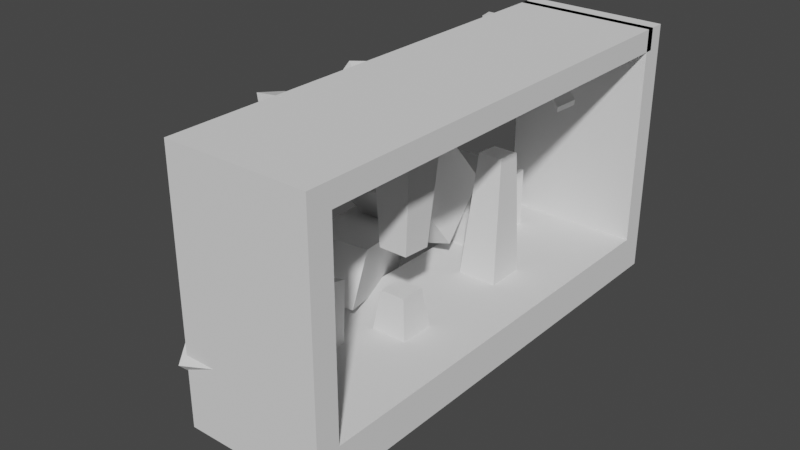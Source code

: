 # Source: Level3.blend  (saved by Blender 3.3.6; exported with 4.5.12 LTS)
import bpy
from mathutils import Matrix  # noqa: F401  (used for matrix-valued properties, if any)

bpy.ops.wm.read_factory_settings(use_empty=True)
scene = bpy.context.scene
scene.name = 'Scene'

# ---- collections
col_collection = bpy.data.collections.new('Collection'); scene.collection.children.link(col_collection)

# ---- world
world_world = bpy.data.worlds.new('World'); scene.world = world_world
world_world.use_nodes = True; world_world.node_tree.nodes.clear()
_N = world_world.node_tree.nodes; _L = world_world.node_tree.links
n0 = _N.new('ShaderNodeOutputWorld'); n0.name = 'World Output'; n0.location = (300, 300)
n1 = _N.new('ShaderNodeBackground'); n1.name = 'Background'; n1.location = (10, 300)
n1.inputs[0].default_value = (0.05088, 0.05088, 0.05088, 1.0)
_L.new(n1.outputs[0], n0.inputs[0])
n0.is_active_output = True
world_world.color = (0.05088, 0.05088, 0.05088)
world_world.use_sun_shadow = False
world_world.sun_shadow_jitter_overblur = 0.0

# ---- meshes
me_cube_001 = bpy.data.meshes.new('Cube.001')
me_cube_001.from_pydata([(-2.683, -1.0, -1.0), (-2.683, -1.0, 1.0), (-2.683, 1.0, -1.0), (-2.683, 1.0, 1.0), (2.683, -1.0, -1.0), (2.683, -1.0, 1.0), (2.683, 1.0, -1.0), (2.683, 1.0, 1.0), (-2.683, -0.9, -1.0), (-2.683, -0.9, 1.0), (2.683, -0.9, -1.0), (2.683, -0.9, 1.0), (-2.683, 0.905, 1.0), (2.683, 0.905, -1.0), (-2.683, 0.905, -1.0), (2.683, 0.905, 1.0), (-2.683, 0.905, 12.87), (-2.683, 1.0, 12.87), (2.683, 1.0, 12.87), (2.683, -0.9, 12.87), (2.683, -1.0, 12.87), (-2.683, -1.0, 12.87), (-2.683, -0.9, 12.87), (2.683, 0.905, 12.87), (2.683, 1.0, 11.68), (2.683, 0.905, 11.68), (-2.683, 0.905, 11.68), (-2.683, 1.0, 11.68), (2.683, -0.9, 11.68), (2.683, -1.0, 11.68), (-2.683, -1.0, 11.68), (-2.683, -0.9, 11.68), (-2.683, 0.9386, 12.87), (2.683, 0.9386, 12.87), (2.683, 0.9386, 11.68), (-2.683, 0.9386, 11.68)], [], [(14, 12, 3, 2), (2, 3, 7, 6), (10, 11, 5, 4), (4, 5, 1, 0), (8, 10, 4, 0), (29, 28, 19, 20), (15, 12, 9, 11), (14, 13, 10, 8), (13, 15, 11, 10), (0, 1, 9, 8), (6, 7, 15, 13), (2, 6, 13, 14), (25, 24, 18, 23), (8, 9, 12, 14), (19, 22, 21, 20), (18, 17, 16, 23), (26, 25, 23, 16), (31, 30, 21, 22), (27, 26, 16, 17), (30, 29, 20, 21), (19, 28, 34, 33), (24, 27, 17, 18), (7, 3, 27, 24), (3, 12, 26, 27), (12, 15, 25, 26), (15, 7, 24, 25), (11, 9, 31, 28), (1, 5, 29, 30), (9, 1, 30, 31), (5, 11, 28, 29), (34, 35, 32, 33), (28, 31, 35, 34), (22, 19, 33, 32), (31, 22, 32, 35)])
_uv = me_cube_001.uv_layers.new(name='UVMap')
_uv.uv.foreach_set('vector', [0.375, 0.2381, 0.625, 0.2381, 0.625, 0.25, 0.375, 0.25, 0.375, 0.25, 0.625, 0.25, 0.625, 0.5, 0.375, 0.5, 0.375, 0.7375, 0.625, 0.7375, 0.625, 0.75, 0.375, 0.75, 0.375, 0.75, 0.625, 0.75, 0.625, 1.0, 0.375, 1.0, 0.125, 0.7375, 0.375, 0.7375, 0.375, 0.75, 0.125, 0.75, 0.625, 0.75, 0.625, 0.7375, 0.625, 0.7375, 0.625, 0.75, 0.625, 0.5119, 0.875, 0.5119, 0.875, 0.7375, 0.625, 0.7375, 0.125, 0.5119, 0.375, 0.5119, 0.375, 0.7375, 0.125, 0.7375, 0.375, 0.5119, 0.625, 0.5119, 0.625, 0.7375, 0.375, 0.7375, 0.375, 0.0, 0.625, 0.0, 0.625, 0.0125, 0.375, 0.0125, 0.375, 0.5, 0.625, 0.5, 0.625, 0.5119, 0.375, 0.5119, 0.125, 0.5, 0.375, 0.5, 0.375, 0.5119, 0.125, 0.5119, 0.625, 0.5119, 0.625, 0.5, 0.625, 0.5, 0.625, 0.5119, 0.375, 0.0125, 0.625, 0.0125, 0.625, 0.2381, 0.375, 0.2381, 0.625, 0.7375, 0.875, 0.7375, 0.875, 0.75, 0.625, 0.75, 0.625, 0.5, 0.875, 0.5, 0.875, 0.5119, 0.625, 0.5119, 0.875, 0.5119, 0.625, 0.5119, 0.625, 0.5119, 0.875, 0.5119, 0.625, 0.0125, 0.625, 0.0, 0.625, 0.0, 0.625, 0.0125, 0.625, 0.25, 0.625, 0.2381, 0.625, 0.2381, 0.625, 0.25, 0.625, 1.0, 0.625, 0.75, 0.625, 0.75, 0.625, 1.0, 0.625, 0.7375, 0.625, 0.7375, 0.625, 0.7375, 0.625, 0.7375, 0.625, 0.5, 0.625, 0.25, 0.625, 0.25, 0.625, 0.5, 0.625, 0.5, 0.625, 0.25, 0.625, 0.25, 0.625, 0.5, 0.625, 0.25, 0.625, 0.2381, 0.625, 0.2381, 0.625, 0.25, 0.875, 0.5119, 0.625, 0.5119, 0.625, 0.5119, 0.875, 0.5119, 0.625, 0.5119, 0.625, 0.5, 0.625, 0.5, 0.625, 0.5119, 0.625, 0.7375, 0.875, 0.7375, 0.875, 0.7375, 0.625, 0.7375, 0.625, 1.0, 0.625, 0.75, 0.625, 0.75, 0.625, 1.0, 0.625, 0.0125, 0.625, 0.0, 0.625, 0.0, 0.625, 0.0125, 0.625, 0.75, 0.625, 0.7375, 0.625, 0.7375, 0.625, 0.75, 0.625, 0.7375, 0.875, 0.7375, 0.875, 0.7375, 0.625, 0.7375, 0.625, 0.7375, 0.875, 0.7375, 0.875, 0.7375, 0.625, 0.7375, 0.875, 0.7375, 0.625, 0.7375, 0.625, 0.7375, 0.875, 0.7375, 0.625, 0.0125, 0.625, 0.0125, 0.625, 0.0125, 0.625, 0.0125])
me_cube_001.update()
me_cube_003 = bpy.data.meshes.new('Cube.003')
me_cube_003.from_pydata([(-2.618, -31.72, 11.78), (0.1613, -28.15, 11.17), (-1.09, -31.54, 8.379), (0.1613, -28.15, 11.17), (0.7676, -32.16, 13.27), (0.1613, -28.15, 11.17), (2.295, -31.97, 9.879), (0.1613, -28.15, 11.17)], [], [(0, 1, 3, 2), (2, 3, 7, 6), (6, 7, 5, 4), (4, 5, 1, 0), (2, 6, 4, 0), (7, 3, 1, 5)])
_uv = me_cube_003.uv_layers.new(name='UVMap')
_uv.uv.foreach_set('vector', [0.375, 0.0, 0.625, 0.0, 0.625, 0.25, 0.375, 0.25, 0.375, 0.25, 0.625, 0.25, 0.625, 0.5, 0.375, 0.5, 0.375, 0.5, 0.625, 0.5, 0.625, 0.75, 0.375, 0.75, 0.375, 0.75, 0.625, 0.75, 0.625, 1.0, 0.375, 1.0, 0.125, 0.5, 0.375, 0.5, 0.375, 0.75, 0.125, 0.75, 0.625, 0.5, 0.875, 0.5, 0.875, 0.75, 0.625, 0.75])
me_cube_003.update()
me_cube_004 = bpy.data.meshes.new('Cube.004')
me_cube_004.from_pydata([(0.3316, -2.886, -1.0), (0.3316, -2.886, 1.0), (-2.119, 1.988, -1.0), (-2.119, 1.988, 1.0), (2.119, -1.988, -1.0), (2.119, -1.988, 1.0), (-0.3316, 2.886, -1.0), (-0.3316, 2.886, 1.0)], [], [(0, 1, 3, 2), (2, 3, 7, 6), (6, 7, 5, 4), (4, 5, 1, 0), (2, 6, 4, 0), (7, 3, 1, 5)])
_uv = me_cube_004.uv_layers.new(name='UVMap')
_uv.uv.foreach_set('vector', [0.375, 0.0, 0.625, 0.0, 0.625, 0.25, 0.375, 0.25, 0.375, 0.25, 0.625, 0.25, 0.625, 0.5, 0.375, 0.5, 0.375, 0.5, 0.625, 0.5, 0.625, 0.75, 0.375, 0.75, 0.375, 0.75, 0.625, 0.75, 0.625, 1.0, 0.375, 1.0, 0.125, 0.5, 0.375, 0.5, 0.375, 0.75, 0.125, 0.75, 0.625, 0.5, 0.875, 0.5, 0.875, 0.75, 0.625, 0.75])
me_cube_004.update()
me_cube_005 = bpy.data.meshes.new('Cube.005')
me_cube_005.from_pydata([(-2.629, -4.767, -3.535), (-2.629, -4.767, 2.457), (-2.629, 0.02708, -3.535), (-2.629, 0.02708, 2.457), (1.767, -4.767, -3.535), (1.767, -4.767, 2.457), (1.767, 0.02708, -3.535), (1.767, 0.02708, 2.457), (-1.698, -1.782, 2.705), (-1.061, 1.871, 5.113), (-2.579, 2.657, -3.774), (-1.942, 6.31, -1.366), (2.677, -2.268, 2.285), (3.314, 1.386, 4.693), (1.796, 2.171, -4.194), (2.433, 5.825, -1.786)], [], [(0, 1, 3, 2), (2, 3, 7, 6), (6, 7, 5, 4), (4, 5, 1, 0), (2, 6, 4, 0), (7, 3, 1, 5), (8, 9, 11, 10), (10, 11, 15, 14), (14, 15, 13, 12), (12, 13, 9, 8), (10, 14, 12, 8), (15, 11, 9, 13)])
_uv = me_cube_005.uv_layers.new(name='UVMap')
_uv.uv.foreach_set('vector', [0.375, 0.0, 0.625, 0.0, 0.625, 0.25, 0.375, 0.25, 0.375, 0.25, 0.625, 0.25, 0.625, 0.5, 0.375, 0.5, 0.375, 0.5, 0.625, 0.5, 0.625, 0.75, 0.375, 0.75, 0.375, 0.75, 0.625, 0.75, 0.625, 1.0, 0.375, 1.0, 0.125, 0.5, 0.375, 0.5, 0.375, 0.75, 0.125, 0.75, 0.625, 0.5, 0.875, 0.5, 0.875, 0.75, 0.625, 0.75, 0.375, 0.0, 0.625, 0.0, 0.625, 0.25, 0.375, 0.25, 0.375, 0.25, 0.625, 0.25, 0.625, 0.5, 0.375, 0.5, 0.375, 0.5, 0.625, 0.5, 0.625, 0.75, 0.375, 0.75, 0.375, 0.75, 0.625, 0.75, 0.625, 1.0, 0.375, 1.0, 0.125, 0.5, 0.375, 0.5, 0.375, 0.75, 0.125, 0.75, 0.625, 0.5, 0.875, 0.5, 0.875, 0.75, 0.625, 0.75])
me_cube_005.update()
me_cube_007 = bpy.data.meshes.new('Cube.007')
me_cube_007.from_pydata([(-1.0, -1.599, -1.222), (-1.0, -1.599, 0.7776), (-1.525, 1.122, -1.387), (-1.525, 1.122, 1.663), (1.0, -1.599, -1.222), (1.0, -1.599, 0.7776), (1.525, 1.122, -1.387), (1.525, 1.122, 1.663)], [], [(0, 1, 3, 2), (2, 3, 7, 6), (6, 7, 5, 4), (4, 5, 1, 0), (2, 6, 4, 0), (7, 3, 1, 5)])
_uv = me_cube_007.uv_layers.new(name='UVMap')
_uv.uv.foreach_set('vector', [0.375, 0.0, 0.625, 0.0, 0.625, 0.25, 0.375, 0.25, 0.375, 0.25, 0.625, 0.25, 0.625, 0.5, 0.375, 0.5, 0.375, 0.5, 0.625, 0.5, 0.625, 0.75, 0.375, 0.75, 0.375, 0.75, 0.625, 0.75, 0.625, 1.0, 0.375, 1.0, 0.125, 0.5, 0.375, 0.5, 0.375, 0.75, 0.125, 0.75, 0.625, 0.5, 0.875, 0.5, 0.875, 0.75, 0.625, 0.75])
me_cube_007.update()
me_cube_008 = bpy.data.meshes.new('Cube.008')
me_cube_008.from_pydata([(-1.0, -1.0, -1.0), (-1.0, -1.0, 1.0), (-1.0, 1.0, -1.0), (-1.0, 1.0, 1.0), (1.0, -1.0, -1.0), (1.0, -1.0, 1.0), (1.0, 1.0, -1.0), (1.0, 1.0, 1.0)], [], [(0, 1, 3, 2), (2, 3, 7, 6), (6, 7, 5, 4), (4, 5, 1, 0), (2, 6, 4, 0), (7, 3, 1, 5)])
_uv = me_cube_008.uv_layers.new(name='UVMap')
_uv.uv.foreach_set('vector', [0.375, 0.0, 0.625, 0.0, 0.625, 0.25, 0.375, 0.25, 0.375, 0.25, 0.625, 0.25, 0.625, 0.5, 0.375, 0.5, 0.375, 0.5, 0.625, 0.5, 0.625, 0.75, 0.375, 0.75, 0.375, 0.75, 0.625, 0.75, 0.625, 1.0, 0.375, 1.0, 0.125, 0.5, 0.375, 0.5, 0.375, 0.75, 0.125, 0.75, 0.625, 0.5, 0.875, 0.5, 0.875, 0.75, 0.625, 0.75])
me_cube_008.update()
me_cube_009 = bpy.data.meshes.new('Cube.009')
me_cube_009.from_pydata([(1.021, -2.087, -4.956), (-1.979, -2.087, 6.044), (0.07705, 1.913, -6.575), (-3.261, 1.913, 5.663), (3.021, -2.087, -4.956), (0.02077, -2.087, 6.044), (2.302, 1.913, -6.575), (-1.035, 1.913, 5.663)], [], [(0, 1, 3, 2), (2, 3, 7, 6), (6, 7, 5, 4), (4, 5, 1, 0), (2, 6, 4, 0), (7, 3, 1, 5)])
_uv = me_cube_009.uv_layers.new(name='UVMap')
_uv.uv.foreach_set('vector', [0.375, 0.0, 0.625, 0.0, 0.625, 0.25, 0.375, 0.25, 0.375, 0.25, 0.625, 0.25, 0.625, 0.5, 0.375, 0.5, 0.375, 0.5, 0.625, 0.5, 0.625, 0.75, 0.375, 0.75, 0.375, 0.75, 0.625, 0.75, 0.625, 1.0, 0.375, 1.0, 0.125, 0.5, 0.375, 0.5, 0.375, 0.75, 0.125, 0.75, 0.625, 0.5, 0.875, 0.5, 0.875, 0.75, 0.625, 0.75])
me_cube_009.update()
me_cube_011 = bpy.data.meshes.new('Cube.011')
me_cube_011.from_pydata([(-0.1766, -0.5366, -2.891), (-0.5955, -1.809, 1.536), (-0.4166, 0.5366, -2.891), (-1.405, 1.809, 1.536), (0.4166, -0.5366, -2.891), (1.405, -1.809, 1.536), (0.1766, 0.5366, -2.891), (0.5955, 1.809, 1.536)], [], [(0, 1, 3, 2), (2, 3, 7, 6), (6, 7, 5, 4), (4, 5, 1, 0), (2, 6, 4, 0), (7, 3, 1, 5)])
_uv = me_cube_011.uv_layers.new(name='UVMap')
_uv.uv.foreach_set('vector', [0.375, 0.0, 0.625, 0.0, 0.625, 0.25, 0.375, 0.25, 0.375, 0.25, 0.625, 0.25, 0.625, 0.5, 0.375, 0.5, 0.375, 0.5, 0.625, 0.5, 0.625, 0.75, 0.375, 0.75, 0.375, 0.75, 0.625, 0.75, 0.625, 1.0, 0.375, 1.0, 0.125, 0.5, 0.375, 0.5, 0.375, 0.75, 0.125, 0.75, 0.625, 0.5, 0.875, 0.5, 0.875, 0.75, 0.625, 0.75])
me_cube_011.update()
me_cube_012 = bpy.data.meshes.new('Cube.012')
me_cube_012.from_pydata([(-0.4646, -1.148, -1.024), (-0.6427, -1.434, 0.2726), (-0.9864, 1.068, -1.11), (-1.273, 1.355, 0.8358), (1.056, -1.107, -0.4296), (1.185, -1.315, 0.5114), (1.069, 0.5005, -0.4917), (1.277, 0.7083, 0.92)], [], [(0, 1, 3, 2), (2, 3, 7, 6), (6, 7, 5, 4), (4, 5, 1, 0), (2, 6, 4, 0), (7, 3, 1, 5)])
_uv = me_cube_012.uv_layers.new(name='UVMap')
_uv.uv.foreach_set('vector', [0.375, 0.0, 0.625, 0.0, 0.625, 0.25, 0.375, 0.25, 0.375, 0.25, 0.625, 0.25, 0.625, 0.5, 0.375, 0.5, 0.375, 0.5, 0.625, 0.5, 0.625, 0.75, 0.375, 0.75, 0.375, 0.75, 0.625, 0.75, 0.625, 1.0, 0.375, 1.0, 0.125, 0.5, 0.375, 0.5, 0.375, 0.75, 0.125, 0.75, 0.625, 0.5, 0.875, 0.5, 0.875, 0.75, 0.625, 0.75])
me_cube_012.update()
me_cube = bpy.data.meshes.new('Cube')
me_cube.from_pydata([(-1.0, -3.677, -1.0), (-0.5828, -3.26, 1.974), (-1.0, -1.677, -1.0), (-0.5828, -2.094, 1.974), (1.0, -3.677, -1.0), (0.5828, -3.26, 1.974), (1.0, -1.677, -1.0), (0.5828, -2.094, 1.974), (-0.6728, -3.237, 3.911), (-1.01, -3.3, 9.816), (-0.6686, -1.885, 3.828), (-1.003, -1.304, 9.693), (0.6818, -3.241, 3.916), (0.9903, -3.306, 9.823), (0.686, -1.889, 3.832), (0.9965, -1.31, 9.7)], [], [(0, 1, 3, 2), (2, 3, 7, 6), (6, 7, 5, 4), (4, 5, 1, 0), (2, 6, 4, 0), (7, 3, 1, 5), (8, 9, 11, 10), (10, 11, 15, 14), (14, 15, 13, 12), (12, 13, 9, 8), (10, 14, 12, 8), (15, 11, 9, 13)])
_uv = me_cube.uv_layers.new(name='UVMap')
_uv.uv.foreach_set('vector', [0.375, 0.0, 0.625, 0.0, 0.625, 0.25, 0.375, 0.25, 0.375, 0.25, 0.625, 0.25, 0.625, 0.5, 0.375, 0.5, 0.375, 0.5, 0.625, 0.5, 0.625, 0.75, 0.375, 0.75, 0.375, 0.75, 0.625, 0.75, 0.625, 1.0, 0.375, 1.0, 0.125, 0.5, 0.375, 0.5, 0.375, 0.75, 0.125, 0.75, 0.625, 0.5, 0.875, 0.5, 0.875, 0.75, 0.625, 0.75, 0.375, 0.0, 0.625, 0.0, 0.625, 0.25, 0.375, 0.25, 0.375, 0.25, 0.625, 0.25, 0.625, 0.5, 0.375, 0.5, 0.375, 0.5, 0.625, 0.5, 0.625, 0.75, 0.375, 0.75, 0.375, 0.75, 0.625, 0.75, 0.625, 1.0, 0.375, 1.0, 0.125, 0.5, 0.375, 0.5, 0.375, 0.75, 0.125, 0.75, 0.625, 0.5, 0.875, 0.5, 0.875, 0.75, 0.625, 0.75])
me_cube.update()
me_cube_015 = bpy.data.meshes.new('Cube.015')
me_cube_015.from_pydata([(-0.9879, -3.894, -0.9247), (-0.5886, -3.046, 5.9), (-0.9958, -1.899, -1.065), (-0.5932, -1.883, 5.818), (1.012, -3.886, -0.92), (0.577, -3.041, 5.902), (1.004, -1.891, -1.06), (0.5724, -1.878, 5.821), (-0.4233, -2.756, 7.776), (-1.036, -3.53, 9.695), (-0.4174, -1.876, 7.75), (-1.003, -1.534, 9.805), (0.4566, -2.762, 7.781), (0.9638, -3.564, 9.712), (0.4626, -1.882, 7.754), (0.9966, -1.567, 9.822)], [], [(0, 1, 3, 2), (2, 3, 7, 6), (6, 7, 5, 4), (4, 5, 1, 0), (2, 6, 4, 0), (7, 3, 1, 5), (8, 9, 11, 10), (10, 11, 15, 14), (14, 15, 13, 12), (12, 13, 9, 8), (10, 14, 12, 8), (15, 11, 9, 13)])
_uv = me_cube_015.uv_layers.new(name='UVMap')
_uv.uv.foreach_set('vector', [0.375, 0.0, 0.625, 0.0, 0.625, 0.25, 0.375, 0.25, 0.375, 0.25, 0.625, 0.25, 0.625, 0.5, 0.375, 0.5, 0.375, 0.5, 0.625, 0.5, 0.625, 0.75, 0.375, 0.75, 0.375, 0.75, 0.625, 0.75, 0.625, 1.0, 0.375, 1.0, 0.125, 0.5, 0.375, 0.5, 0.375, 0.75, 0.125, 0.75, 0.625, 0.5, 0.875, 0.5, 0.875, 0.75, 0.625, 0.75, 0.375, 0.0, 0.625, 0.0, 0.625, 0.25, 0.375, 0.25, 0.375, 0.25, 0.625, 0.25, 0.625, 0.5, 0.375, 0.5, 0.375, 0.5, 0.625, 0.5, 0.625, 0.75, 0.375, 0.75, 0.375, 0.75, 0.625, 0.75, 0.625, 1.0, 0.375, 1.0, 0.125, 0.5, 0.375, 0.5, 0.375, 0.75, 0.125, 0.75, 0.625, 0.5, 0.875, 0.5, 0.875, 0.75, 0.625, 0.75])
me_cube_015.update()
me_cube_002 = bpy.data.meshes.new('Cube.002')
me_cube_002.from_pydata([(-1.0, -1.0, -1.0), (-1.0, -1.0, 1.0), (-1.0, 1.0, -1.0), (-1.0, 1.0, 1.0), (1.0, -1.0, -1.0), (1.0, -1.0, 1.0), (1.0, 1.0, -1.0), (1.0, 1.0, 1.0)], [], [(0, 1, 3, 2), (2, 3, 7, 6), (6, 7, 5, 4), (4, 5, 1, 0), (2, 6, 4, 0), (7, 3, 1, 5)])
_uv = me_cube_002.uv_layers.new(name='UVMap')
_uv.uv.foreach_set('vector', [0.375, 0.0, 0.625, 0.0, 0.625, 0.25, 0.375, 0.25, 0.375, 0.25, 0.625, 0.25, 0.625, 0.5, 0.375, 0.5, 0.375, 0.5, 0.625, 0.5, 0.625, 0.75, 0.375, 0.75, 0.375, 0.75, 0.625, 0.75, 0.625, 1.0, 0.375, 1.0, 0.125, 0.5, 0.375, 0.5, 0.375, 0.75, 0.125, 0.75, 0.625, 0.5, 0.875, 0.5, 0.875, 0.75, 0.625, 0.75])
me_cube_002.update()

# ---- objects
ob_world = bpy.data.objects.new('World', me_cube_001)
ob_cube_001 = bpy.data.objects.new('Cube.001', me_cube_003)
ob_cube_002 = bpy.data.objects.new('Cube.002', me_cube_004)
ob_cube_003 = bpy.data.objects.new('Cube.003', me_cube_005)
ob_cube_005 = bpy.data.objects.new('Cube.005', me_cube_007)
ob_cube_006 = bpy.data.objects.new('Cube.006', me_cube_008)
ob_cube_007 = bpy.data.objects.new('Cube.007', me_cube_009)
ob_cube_009 = bpy.data.objects.new('Cube.009', me_cube_011)
ob_cube_010 = bpy.data.objects.new('Cube.010', me_cube_012)
ob_cube = bpy.data.objects.new('Cube', me_cube)
ob_cube_004 = bpy.data.objects.new('Cube.004', me_cube_015)
ob_cube_008 = bpy.data.objects.new('Cube.008', me_cube_002)

# ---- transforms, parenting, visibility, modifiers, constraints
ob_world.location = (0.0, 0.0, 0.0)
ob_world.scale = (5.1, 46.23, 3.592)
ob_cube_001.location = (-22.0, 17.0, 17.0)
ob_cube_002.location = (-17.82, -2.751, 8.13)
ob_cube_002.rotation_euler = (-0.3329, 0.01466, -0.06464)
ob_cube_002.scale = (5.499, 5.499, 5.499)
ob_cube_003.location = (-10.28, -31.44, 7.197)
ob_cube_003.rotation_euler = (-0.8321, -0.2073, 0.218)
ob_cube_003.scale = (2.578, 2.578, 2.578)
ob_cube_005.location = (-15.0, 28.32, 6.234)
ob_cube_005.scale = (5.547, 5.547, 5.547)
ob_cube_006.location = (-18.0, 14.0, 16.0)
ob_cube_006.rotation_euler = (-1.015, -0.2561, 0.07463)
ob_cube_006.scale = (-7.78, -7.78, -7.78)
ob_cube_007.location = (-16.06, 37.08, 38.32)
ob_cube_007.rotation_euler = (0.009022, -0.0001857, 0.0009465)
ob_cube_009.location = (-16.0, -21.57, 41.08)
ob_cube_009.rotation_euler = (-0.2972, -0.07733, 0.09923)
ob_cube_009.scale = (2.472, 2.472, 2.472)
ob_cube_010.location = (-17.2, -1.55, 41.11)
ob_cube_010.rotation_euler = (-0.6019, -0.9099, 0.1033)
ob_cube_010.scale = (2.635, 2.635, 2.635)
ob_cube.location = (0.0, 0.0, 3.0)
ob_cube.scale = (4.109, 4.109, 4.109)
ob_cube_004.location = (0.0, 26.0, 3.0)
ob_cube_004.scale = (4.109, 4.109, 4.109)
ob_cube_008.location = (2.0, 33.0, 33.0)
ob_cube_008.rotation_euler = (-0.996, 0.7791, -0.274)
ob_cube_008.scale = (1.756, 1.756, 1.756)

# ---- collection membership
col_collection.objects.link(ob_world)
col_collection.objects.link(ob_cube_001)
col_collection.objects.link(ob_cube_002)
col_collection.objects.link(ob_cube_003)
col_collection.objects.link(ob_cube_005)
col_collection.objects.link(ob_cube_006)
col_collection.objects.link(ob_cube_007)
col_collection.objects.link(ob_cube_009)
col_collection.objects.link(ob_cube_010)
col_collection.objects.link(ob_cube)
col_collection.objects.link(ob_cube_004)
col_collection.objects.link(ob_cube_008)

# ---- scene / render settings (as saved in the file)
scene.frame_start = 1; scene.frame_end = 250; scene.frame_set(1)
scene.render.engine = 'BLENDER_EEVEE_NEXT'
scene.cycles.sampling_pattern = 'TABULATED_SOBOL'
scene.cycles.use_light_tree = False
scene.view_settings.view_transform = 'Filmic'
bpy.context.view_layer.update()

# ---- added for rendering (the .blend has no active camera and no usable light): camera, sun
cam_auto = bpy.data.cameras.new('AutoCamera')
cam_auto.lens = 50.0
cam_auto.sensor_width = 36.0
cam_auto.clip_end = 1956.72
ob_auto_camera = bpy.data.objects.new('AutoCamera', cam_auto)
scene.collection.objects.link(ob_auto_camera)
ob_auto_camera.location = (103.07, -135.096, 105.803)
ob_auto_camera.rotation_euler = (1.09748, -7.21219e-08, 0.694738)
scene.camera = ob_auto_camera
light_auto_sun = bpy.data.lights.new('AutoSun', 'SUN')
light_auto_sun.energy = 3.0
light_auto_sun.angle = 0.0523599
ob_auto_sun = bpy.data.objects.new('AutoSun', light_auto_sun)
scene.collection.objects.link(ob_auto_sun)
ob_auto_sun.rotation_euler = (0.872665, 0.174533, 0.523599)
bpy.context.view_layer.update()

